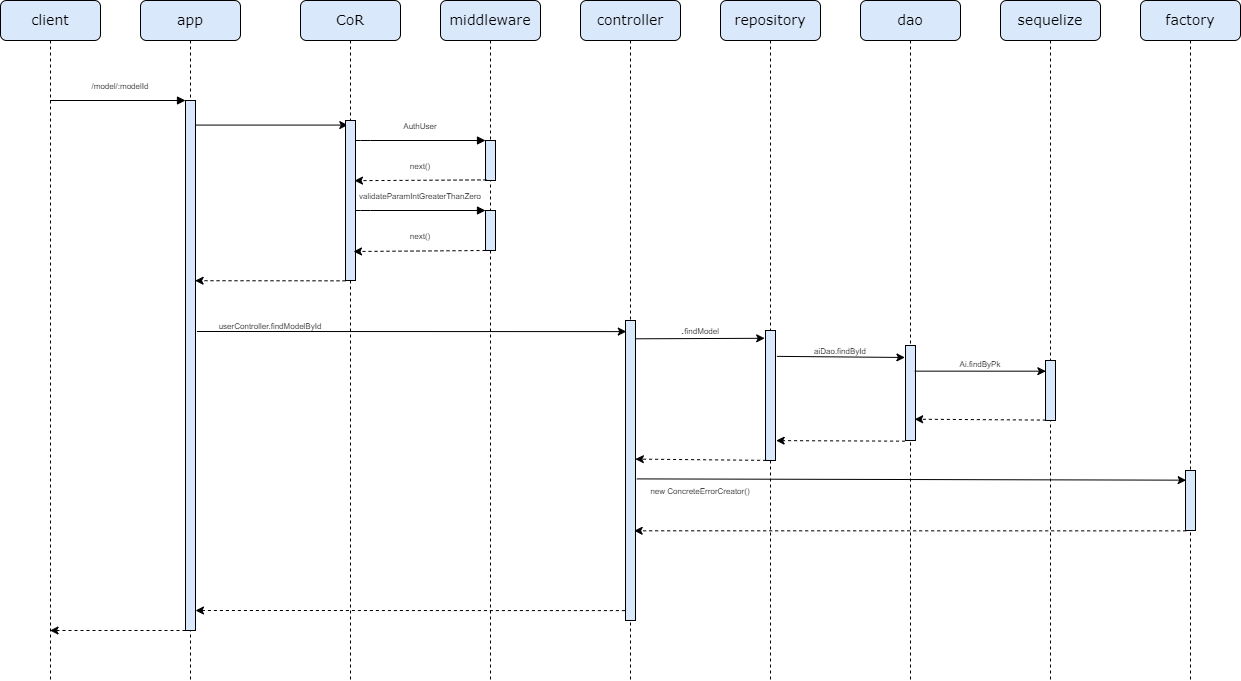

The diagram above was exported from draw.io. Its source (the exported page's mxGraphModel, read from the mxfile embedded in the PNG):
<mxGraphModel dx="1050" dy="557" grid="1" gridSize="10" guides="1" tooltips="1" connect="1" arrows="1" fold="1" page="1" pageScale="1" pageWidth="1100" pageHeight="850" background="none" math="0" shadow="0">
  <root>
    <mxCell id="0" />
    <mxCell id="1" parent="0" />
    <mxCell id="7baba1c4bc27f4b0-2" value="&lt;font style=&quot;font-size: 14px;&quot;&gt;app&lt;/font&gt;" style="shape=umlLifeline;perimeter=lifelinePerimeter;whiteSpace=wrap;html=1;container=1;collapsible=0;recursiveResize=0;outlineConnect=0;rounded=1;shadow=0;comic=0;labelBackgroundColor=none;strokeWidth=1;fontFamily=Verdana;fontSize=12;align=center;fillColor=#dae8fc;strokeColor=#000000;" parent="1" vertex="1">
      <mxGeometry x="240" y="80" width="100" height="680" as="geometry" />
    </mxCell>
    <mxCell id="0iK-NUtsnivw2XBA5Ww8-6" value="" style="html=1;points=[];perimeter=orthogonalPerimeter;rounded=0;shadow=0;comic=0;labelBackgroundColor=none;strokeWidth=1;fontFamily=Verdana;fontSize=12;align=center;fillColor=#dae8fc;strokeColor=#000000;" parent="7baba1c4bc27f4b0-2" vertex="1">
      <mxGeometry x="45" y="100" width="10" height="530" as="geometry" />
    </mxCell>
    <mxCell id="s3P4rsDwl6qwPSs3HGDm-1" value="" style="endArrow=classic;html=1;rounded=0;exitX=1.22;exitY=0.86;exitDx=0;exitDy=0;exitPerimeter=0;" parent="7baba1c4bc27f4b0-2" edge="1">
      <mxGeometry width="50" height="50" relative="1" as="geometry">
        <mxPoint x="55.00000000000006" y="124.57999999999993" as="sourcePoint" />
        <mxPoint x="207.30000000000024" y="124.57999999999993" as="targetPoint" />
      </mxGeometry>
    </mxCell>
    <mxCell id="7baba1c4bc27f4b0-3" value="&lt;font style=&quot;font-size: 14px;&quot;&gt;CoR&lt;/font&gt;" style="shape=umlLifeline;perimeter=lifelinePerimeter;whiteSpace=wrap;html=1;container=1;collapsible=0;recursiveResize=0;outlineConnect=0;rounded=1;shadow=0;comic=0;labelBackgroundColor=none;strokeWidth=1;fontFamily=Verdana;fontSize=12;align=center;fillColor=#dae8fc;strokeColor=#000000;" parent="1" vertex="1">
      <mxGeometry x="400" y="80" width="100" height="680" as="geometry" />
    </mxCell>
    <mxCell id="7baba1c4bc27f4b0-13" value="" style="html=1;points=[];perimeter=orthogonalPerimeter;rounded=0;shadow=0;comic=0;labelBackgroundColor=none;strokeWidth=1;fontFamily=Verdana;fontSize=12;align=center;fillColor=#dae8fc;strokeColor=#000000;" parent="7baba1c4bc27f4b0-3" vertex="1">
      <mxGeometry x="45" y="120" width="10" height="160" as="geometry" />
    </mxCell>
    <mxCell id="7baba1c4bc27f4b0-4" value="&lt;font style=&quot;font-size: 14px;&quot;&gt;middleware&lt;/font&gt;" style="shape=umlLifeline;perimeter=lifelinePerimeter;whiteSpace=wrap;html=1;container=1;collapsible=0;recursiveResize=0;outlineConnect=0;rounded=1;shadow=0;comic=0;labelBackgroundColor=none;strokeWidth=1;fontFamily=Verdana;fontSize=12;align=center;fillColor=#dae8fc;strokeColor=#000000;" parent="1" vertex="1">
      <mxGeometry x="540" y="80" width="100" height="680" as="geometry" />
    </mxCell>
    <mxCell id="7baba1c4bc27f4b0-19" value="" style="html=1;points=[];perimeter=orthogonalPerimeter;rounded=0;shadow=0;comic=0;labelBackgroundColor=none;strokeWidth=1;fontFamily=Verdana;fontSize=12;align=center;fillColor=#dae8fc;strokeColor=#000000;" parent="7baba1c4bc27f4b0-4" vertex="1">
      <mxGeometry x="45" y="140" width="10" height="40" as="geometry" />
    </mxCell>
    <mxCell id="fbYnbTgHf1xteLUwnhXE-1" value="" style="html=1;points=[];perimeter=orthogonalPerimeter;rounded=0;shadow=0;comic=0;labelBackgroundColor=none;strokeWidth=1;fontFamily=Verdana;fontSize=12;align=center;fillColor=#dae8fc;strokeColor=#000000;" parent="7baba1c4bc27f4b0-4" vertex="1">
      <mxGeometry x="45" y="210" width="10" height="40" as="geometry" />
    </mxCell>
    <mxCell id="fbYnbTgHf1xteLUwnhXE-2" value="" style="html=1;verticalAlign=bottom;endArrow=block;labelBackgroundColor=none;fontFamily=Verdana;fontSize=12;edgeStyle=elbowEdgeStyle;elbow=vertical;" parent="7baba1c4bc27f4b0-4" edge="1">
      <mxGeometry relative="1" as="geometry">
        <mxPoint x="-85" y="210" as="sourcePoint" />
        <Array as="points">
          <mxPoint x="-80" y="210" />
        </Array>
        <mxPoint x="45" y="210" as="targetPoint" />
      </mxGeometry>
    </mxCell>
    <mxCell id="fbYnbTgHf1xteLUwnhXE-3" value="" style="endArrow=classic;html=1;rounded=0;exitX=0.1;exitY=0.985;exitDx=0;exitDy=0;exitPerimeter=0;dashed=1;entryX=0.9;entryY=0.376;entryDx=0;entryDy=0;entryPerimeter=0;" parent="7baba1c4bc27f4b0-4" edge="1">
      <mxGeometry width="50" height="50" relative="1" as="geometry">
        <mxPoint x="45" y="250" as="sourcePoint" />
        <mxPoint x="-87" y="251" as="targetPoint" />
      </mxGeometry>
    </mxCell>
    <mxCell id="0iK-NUtsnivw2XBA5Ww8-13" value="&lt;font style=&quot;font-size: 8px;&quot;&gt;next()&lt;/font&gt;" style="text;html=1;align=center;verticalAlign=middle;whiteSpace=wrap;rounded=0;" parent="7baba1c4bc27f4b0-4" vertex="1">
      <mxGeometry x="-50" y="150" width="60" height="30" as="geometry" />
    </mxCell>
    <mxCell id="7baba1c4bc27f4b0-5" value="&lt;span style=&quot;font-size: 14px;&quot;&gt;controller&lt;/span&gt;" style="shape=umlLifeline;perimeter=lifelinePerimeter;whiteSpace=wrap;html=1;container=1;collapsible=0;recursiveResize=0;outlineConnect=0;rounded=1;shadow=0;comic=0;labelBackgroundColor=none;strokeWidth=1;fontFamily=Verdana;fontSize=12;align=center;fillColor=#dae8fc;strokeColor=#000000;" parent="1" vertex="1">
      <mxGeometry x="680" y="80" width="100" height="680" as="geometry" />
    </mxCell>
    <mxCell id="s3P4rsDwl6qwPSs3HGDm-6" value="" style="html=1;points=[];perimeter=orthogonalPerimeter;rounded=0;shadow=0;comic=0;labelBackgroundColor=none;strokeWidth=1;fontFamily=Verdana;fontSize=12;align=center;fillColor=#dae8fc;strokeColor=#000000;" parent="7baba1c4bc27f4b0-5" vertex="1">
      <mxGeometry x="45" y="320" width="10" height="300" as="geometry" />
    </mxCell>
    <mxCell id="7baba1c4bc27f4b0-6" value="&lt;span style=&quot;font-size: 14px;&quot;&gt;repository&lt;/span&gt;" style="shape=umlLifeline;perimeter=lifelinePerimeter;whiteSpace=wrap;html=1;container=1;collapsible=0;recursiveResize=0;outlineConnect=0;rounded=1;shadow=0;comic=0;labelBackgroundColor=none;strokeWidth=1;fontFamily=Verdana;fontSize=12;align=center;fillColor=#dae8fc;strokeColor=#000000;" parent="1" vertex="1">
      <mxGeometry x="820" y="80" width="100" height="680" as="geometry" />
    </mxCell>
    <mxCell id="s3P4rsDwl6qwPSs3HGDm-11" value="" style="html=1;points=[];perimeter=orthogonalPerimeter;rounded=0;shadow=0;comic=0;labelBackgroundColor=none;strokeWidth=1;fontFamily=Verdana;fontSize=12;align=center;fillColor=#dae8fc;strokeColor=#000000;" parent="7baba1c4bc27f4b0-6" vertex="1">
      <mxGeometry x="45" y="330" width="10" height="130" as="geometry" />
    </mxCell>
    <mxCell id="7baba1c4bc27f4b0-7" value="&lt;span style=&quot;font-size: 14px;&quot;&gt;dao&lt;/span&gt;" style="shape=umlLifeline;perimeter=lifelinePerimeter;whiteSpace=wrap;html=1;container=1;collapsible=0;recursiveResize=0;outlineConnect=0;rounded=1;shadow=0;comic=0;labelBackgroundColor=none;strokeWidth=1;fontFamily=Verdana;fontSize=12;align=center;fillColor=#dae8fc;strokeColor=#000000;" parent="1" vertex="1">
      <mxGeometry x="960" y="80" width="100" height="680" as="geometry" />
    </mxCell>
    <mxCell id="s3P4rsDwl6qwPSs3HGDm-8" value="" style="html=1;points=[];perimeter=orthogonalPerimeter;rounded=0;shadow=0;comic=0;labelBackgroundColor=none;strokeWidth=1;fontFamily=Verdana;fontSize=12;align=center;fillColor=#dae8fc;strokeColor=#000000;" parent="7baba1c4bc27f4b0-7" vertex="1">
      <mxGeometry x="45" y="345" width="10" height="95" as="geometry" />
    </mxCell>
    <mxCell id="7baba1c4bc27f4b0-8" value="&lt;font style=&quot;font-size: 14px;&quot;&gt;client&lt;/font&gt;" style="shape=umlLifeline;perimeter=lifelinePerimeter;whiteSpace=wrap;html=1;container=1;collapsible=0;recursiveResize=0;outlineConnect=0;rounded=1;shadow=0;comic=0;labelBackgroundColor=none;strokeWidth=1;fontFamily=Verdana;fontSize=12;align=center;fillColor=#dae8fc;strokeColor=#000000;" parent="1" vertex="1">
      <mxGeometry x="100" y="80" width="100" height="680" as="geometry" />
    </mxCell>
    <mxCell id="s3P4rsDwl6qwPSs3HGDm-28" value="" style="endArrow=classic;html=1;rounded=0;exitX=0.1;exitY=0.87;exitDx=0;exitDy=0;exitPerimeter=0;dashed=1;" parent="7baba1c4bc27f4b0-8" target="7baba1c4bc27f4b0-8" edge="1">
      <mxGeometry width="50" height="50" relative="1" as="geometry">
        <mxPoint x="185" y="630" as="sourcePoint" />
        <mxPoint x="58.66666666666674" y="630" as="targetPoint" />
      </mxGeometry>
    </mxCell>
    <mxCell id="7baba1c4bc27f4b0-17" value="" style="html=1;verticalAlign=bottom;endArrow=block;labelBackgroundColor=none;fontFamily=Verdana;fontSize=12;edgeStyle=elbowEdgeStyle;elbow=vertical;" parent="1" source="7baba1c4bc27f4b0-13" edge="1">
      <mxGeometry relative="1" as="geometry">
        <mxPoint x="510" y="220" as="sourcePoint" />
        <Array as="points">
          <mxPoint x="460" y="220" />
        </Array>
        <mxPoint x="585" y="220" as="targetPoint" />
      </mxGeometry>
    </mxCell>
    <mxCell id="7baba1c4bc27f4b0-11" value="" style="html=1;verticalAlign=bottom;endArrow=block;entryX=0;entryY=0;labelBackgroundColor=none;fontFamily=Verdana;fontSize=12;edgeStyle=elbowEdgeStyle;elbow=vertical;" parent="1" source="7baba1c4bc27f4b0-8" edge="1">
      <mxGeometry relative="1" as="geometry">
        <mxPoint x="155" y="180" as="sourcePoint" />
        <mxPoint x="285" y="180" as="targetPoint" />
      </mxGeometry>
    </mxCell>
    <mxCell id="0iK-NUtsnivw2XBA5Ww8-3" value="" style="endArrow=classic;html=1;rounded=0;exitX=0.003;exitY=1.002;exitDx=0;exitDy=0;exitPerimeter=0;dashed=1;entryX=0.96;entryY=0.34;entryDx=0;entryDy=0;entryPerimeter=0;" parent="1" source="7baba1c4bc27f4b0-13" target="0iK-NUtsnivw2XBA5Ww8-6" edge="1">
      <mxGeometry width="50" height="50" relative="1" as="geometry">
        <mxPoint x="440" y="549" as="sourcePoint" />
        <mxPoint x="560" y="500" as="targetPoint" />
      </mxGeometry>
    </mxCell>
    <mxCell id="s3P4rsDwl6qwPSs3HGDm-2" value="" style="endArrow=classic;html=1;rounded=0;exitX=0.1;exitY=0.985;exitDx=0;exitDy=0;exitPerimeter=0;dashed=1;entryX=0.9;entryY=0.376;entryDx=0;entryDy=0;entryPerimeter=0;" parent="1" source="7baba1c4bc27f4b0-19" target="7baba1c4bc27f4b0-13" edge="1">
      <mxGeometry width="50" height="50" relative="1" as="geometry">
        <mxPoint x="490" y="290" as="sourcePoint" />
        <mxPoint x="460" y="260" as="targetPoint" />
      </mxGeometry>
    </mxCell>
    <mxCell id="s3P4rsDwl6qwPSs3HGDm-4" value="" style="endArrow=classic;html=1;rounded=0;entryX=0.08;entryY=0.037;entryDx=0;entryDy=0;entryPerimeter=0;exitX=1.14;exitY=0.85;exitDx=0;exitDy=0;exitPerimeter=0;" parent="1" target="s3P4rsDwl6qwPSs3HGDm-6" edge="1">
      <mxGeometry width="50" height="50" relative="1" as="geometry">
        <mxPoint x="296.4000000000001" y="411" as="sourcePoint" />
        <mxPoint x="560" y="310" as="targetPoint" />
      </mxGeometry>
    </mxCell>
    <mxCell id="s3P4rsDwl6qwPSs3HGDm-13" value="&lt;span style=&quot;font-size: 14px;&quot;&gt;factory&lt;/span&gt;" style="shape=umlLifeline;perimeter=lifelinePerimeter;whiteSpace=wrap;html=1;container=1;collapsible=0;recursiveResize=0;outlineConnect=0;rounded=1;shadow=0;comic=0;labelBackgroundColor=none;strokeWidth=1;fontFamily=Verdana;fontSize=12;align=center;fillColor=#dae8fc;strokeColor=#000000;" parent="1" vertex="1">
      <mxGeometry x="1240" y="80" width="100" height="680" as="geometry" />
    </mxCell>
    <mxCell id="s3P4rsDwl6qwPSs3HGDm-21" value="" style="html=1;points=[];perimeter=orthogonalPerimeter;rounded=0;shadow=0;comic=0;labelBackgroundColor=none;strokeWidth=1;fontFamily=Verdana;fontSize=12;align=center;fillColor=#dae8fc;strokeColor=#000000;" parent="s3P4rsDwl6qwPSs3HGDm-13" vertex="1">
      <mxGeometry x="45" y="470" width="10" height="60" as="geometry" />
    </mxCell>
    <mxCell id="s3P4rsDwl6qwPSs3HGDm-27" value="" style="endArrow=classic;html=1;rounded=0;exitX=-0.06;exitY=0.967;exitDx=0;exitDy=0;exitPerimeter=0;dashed=1;" parent="1" source="s3P4rsDwl6qwPSs3HGDm-6" edge="1">
      <mxGeometry width="50" height="50" relative="1" as="geometry">
        <mxPoint x="470" y="440" as="sourcePoint" />
        <mxPoint x="295" y="690" as="targetPoint" />
      </mxGeometry>
    </mxCell>
    <mxCell id="fbYnbTgHf1xteLUwnhXE-4" value="&lt;font style=&quot;font-size: 8px;&quot;&gt;next()&lt;/font&gt;" style="text;html=1;align=center;verticalAlign=middle;whiteSpace=wrap;rounded=0;" parent="1" vertex="1">
      <mxGeometry x="490" y="300" width="60" height="30" as="geometry" />
    </mxCell>
    <mxCell id="kUkiQTAkLY4rTkIs9AwD-1" value="&lt;span style=&quot;font-size: 14px;&quot;&gt;sequelize&lt;/span&gt;" style="shape=umlLifeline;perimeter=lifelinePerimeter;whiteSpace=wrap;html=1;container=1;collapsible=0;recursiveResize=0;outlineConnect=0;rounded=1;shadow=0;comic=0;labelBackgroundColor=none;strokeWidth=1;fontFamily=Verdana;fontSize=12;align=center;fillColor=#dae8fc;strokeColor=#000000;" parent="1" vertex="1">
      <mxGeometry x="1100" y="80" width="100" height="680" as="geometry" />
    </mxCell>
    <mxCell id="kUkiQTAkLY4rTkIs9AwD-2" value="" style="html=1;points=[];perimeter=orthogonalPerimeter;rounded=0;shadow=0;comic=0;labelBackgroundColor=none;strokeWidth=1;fontFamily=Verdana;fontSize=12;align=center;fillColor=#dae8fc;strokeColor=#000000;" parent="kUkiQTAkLY4rTkIs9AwD-1" vertex="1">
      <mxGeometry x="45" y="360" width="10" height="60" as="geometry" />
    </mxCell>
    <mxCell id="UvHMGlOzyM3ZGll4DyxE-1" value="&lt;font style=&quot;font-size: 8px;&quot;&gt;/model/:modelId&lt;/font&gt;" style="text;html=1;align=center;verticalAlign=middle;whiteSpace=wrap;rounded=0;" parent="1" vertex="1">
      <mxGeometry x="190" y="150" width="60" height="30" as="geometry" />
    </mxCell>
    <mxCell id="UvHMGlOzyM3ZGll4DyxE-2" value="&lt;font style=&quot;font-size: 8px;&quot;&gt;AuthUser&lt;/font&gt;" style="text;html=1;align=center;verticalAlign=middle;whiteSpace=wrap;rounded=0;" parent="1" vertex="1">
      <mxGeometry x="490" y="190" width="60" height="30" as="geometry" />
    </mxCell>
    <mxCell id="UvHMGlOzyM3ZGll4DyxE-3" value="&lt;font style=&quot;font-size: 8px;&quot;&gt;validateParamIntGreaterThanZero&lt;/font&gt;" style="text;html=1;align=center;verticalAlign=middle;whiteSpace=wrap;rounded=0;" parent="1" vertex="1">
      <mxGeometry x="490" y="260" width="60" height="30" as="geometry" />
    </mxCell>
    <mxCell id="UvHMGlOzyM3ZGll4DyxE-4" value="&lt;font style=&quot;font-size: 8px;&quot;&gt;userController.findModelById&lt;/font&gt;" style="text;html=1;align=center;verticalAlign=middle;whiteSpace=wrap;rounded=0;" parent="1" vertex="1">
      <mxGeometry x="340" y="390" width="60" height="30" as="geometry" />
    </mxCell>
    <mxCell id="UvHMGlOzyM3ZGll4DyxE-5" value="" style="endArrow=classic;html=1;rounded=0;exitX=0.98;exitY=0.061;exitDx=0;exitDy=0;exitPerimeter=0;entryX=-0.081;entryY=0.06;entryDx=0;entryDy=0;entryPerimeter=0;" parent="1" source="s3P4rsDwl6qwPSs3HGDm-6" target="s3P4rsDwl6qwPSs3HGDm-11" edge="1">
      <mxGeometry width="50" height="50" relative="1" as="geometry">
        <mxPoint x="770" y="425" as="sourcePoint" />
        <mxPoint x="820" y="375" as="targetPoint" />
      </mxGeometry>
    </mxCell>
    <mxCell id="UvHMGlOzyM3ZGll4DyxE-6" value=".&lt;font style=&quot;font-size: 8px;&quot;&gt;findModel&lt;/font&gt;" style="text;html=1;align=center;verticalAlign=middle;whiteSpace=wrap;rounded=0;" parent="1" vertex="1">
      <mxGeometry x="770" y="400" width="60" height="20" as="geometry" />
    </mxCell>
    <mxCell id="UvHMGlOzyM3ZGll4DyxE-7" value="" style="endArrow=classic;html=1;rounded=0;exitX=1.14;exitY=0.199;exitDx=0;exitDy=0;exitPerimeter=0;entryX=-0.06;entryY=0.126;entryDx=0;entryDy=0;entryPerimeter=0;" parent="1" source="s3P4rsDwl6qwPSs3HGDm-11" target="s3P4rsDwl6qwPSs3HGDm-8" edge="1">
      <mxGeometry width="50" height="50" relative="1" as="geometry">
        <mxPoint x="910" y="450" as="sourcePoint" />
        <mxPoint x="960" y="400" as="targetPoint" />
      </mxGeometry>
    </mxCell>
    <mxCell id="UvHMGlOzyM3ZGll4DyxE-8" value="&lt;font style=&quot;font-size: 8px;&quot;&gt;aiDao.findById&lt;/font&gt;" style="text;html=1;align=center;verticalAlign=middle;whiteSpace=wrap;rounded=0;" parent="1" vertex="1">
      <mxGeometry x="910" y="420" width="60" height="20" as="geometry" />
    </mxCell>
    <mxCell id="UvHMGlOzyM3ZGll4DyxE-9" value="" style="endArrow=classic;html=1;rounded=0;exitX=0.917;exitY=0.27;exitDx=0;exitDy=0;exitPerimeter=0;entryX=0.037;entryY=0.178;entryDx=0;entryDy=0;entryPerimeter=0;" parent="1" source="s3P4rsDwl6qwPSs3HGDm-8" target="kUkiQTAkLY4rTkIs9AwD-2" edge="1">
      <mxGeometry width="50" height="50" relative="1" as="geometry">
        <mxPoint x="1060" y="460" as="sourcePoint" />
        <mxPoint x="1110" y="410" as="targetPoint" />
      </mxGeometry>
    </mxCell>
    <mxCell id="UvHMGlOzyM3ZGll4DyxE-10" value="&lt;font style=&quot;font-size: 8px;&quot;&gt;Ai.findByPk&lt;/font&gt;" style="text;html=1;align=center;verticalAlign=middle;whiteSpace=wrap;rounded=0;" parent="1" vertex="1">
      <mxGeometry x="1050" y="430" width="60" height="25" as="geometry" />
    </mxCell>
    <mxCell id="UvHMGlOzyM3ZGll4DyxE-11" value="" style="endArrow=classic;html=1;rounded=0;exitX=0.037;exitY=0.993;exitDx=0;exitDy=0;exitPerimeter=0;entryX=0.917;entryY=0.776;entryDx=0;entryDy=0;entryPerimeter=0;dashed=1;" parent="1" source="kUkiQTAkLY4rTkIs9AwD-2" target="s3P4rsDwl6qwPSs3HGDm-8" edge="1">
      <mxGeometry width="50" height="50" relative="1" as="geometry">
        <mxPoint x="1040" y="510" as="sourcePoint" />
        <mxPoint x="1090" y="460" as="targetPoint" />
      </mxGeometry>
    </mxCell>
    <mxCell id="UvHMGlOzyM3ZGll4DyxE-12" value="" style="endArrow=classic;html=1;rounded=0;exitX=-0.043;exitY=1.007;exitDx=0;exitDy=0;exitPerimeter=0;entryX=1.066;entryY=0.847;entryDx=0;entryDy=0;entryPerimeter=0;dashed=1;" parent="1" source="s3P4rsDwl6qwPSs3HGDm-8" target="s3P4rsDwl6qwPSs3HGDm-11" edge="1">
      <mxGeometry width="50" height="50" relative="1" as="geometry">
        <mxPoint x="900" y="490" as="sourcePoint" />
        <mxPoint x="950" y="440" as="targetPoint" />
      </mxGeometry>
    </mxCell>
    <mxCell id="UvHMGlOzyM3ZGll4DyxE-13" value="" style="endArrow=classic;html=1;rounded=0;exitX=0.06;exitY=0.999;exitDx=0;exitDy=0;exitPerimeter=0;entryX=0.986;entryY=0.462;entryDx=0;entryDy=0;entryPerimeter=0;dashed=1;" parent="1" source="s3P4rsDwl6qwPSs3HGDm-11" target="s3P4rsDwl6qwPSs3HGDm-6" edge="1">
      <mxGeometry width="50" height="50" relative="1" as="geometry">
        <mxPoint x="775" y="520" as="sourcePoint" />
        <mxPoint x="825" y="470" as="targetPoint" />
      </mxGeometry>
    </mxCell>
    <mxCell id="UvHMGlOzyM3ZGll4DyxE-14" value="" style="endArrow=classic;html=1;rounded=0;exitX=1.133;exitY=0.528;exitDx=0;exitDy=0;exitPerimeter=0;entryX=0.067;entryY=0.161;entryDx=0;entryDy=0;entryPerimeter=0;" parent="1" source="s3P4rsDwl6qwPSs3HGDm-6" target="s3P4rsDwl6qwPSs3HGDm-21" edge="1">
      <mxGeometry width="50" height="50" relative="1" as="geometry">
        <mxPoint x="1080" y="570" as="sourcePoint" />
        <mxPoint x="1130" y="520" as="targetPoint" />
      </mxGeometry>
    </mxCell>
    <mxCell id="UvHMGlOzyM3ZGll4DyxE-15" value="&lt;font style=&quot;font-size: 8px;&quot;&gt;new ConcreteErrorCreator()&lt;/font&gt;" style="text;html=1;align=center;verticalAlign=middle;whiteSpace=wrap;rounded=0;" parent="1" vertex="1">
      <mxGeometry x="740" y="560" width="120" height="20" as="geometry" />
    </mxCell>
    <mxCell id="UvHMGlOzyM3ZGll4DyxE-16" value="" style="endArrow=classic;html=1;rounded=0;exitX=0.067;exitY=1.006;exitDx=0;exitDy=0;exitPerimeter=0;entryX=0.867;entryY=0.701;entryDx=0;entryDy=0;entryPerimeter=0;dashed=1;" parent="1" source="s3P4rsDwl6qwPSs3HGDm-21" target="s3P4rsDwl6qwPSs3HGDm-6" edge="1">
      <mxGeometry width="50" height="50" relative="1" as="geometry">
        <mxPoint x="1080" y="580" as="sourcePoint" />
        <mxPoint x="1130" y="530" as="targetPoint" />
      </mxGeometry>
    </mxCell>
  </root>
</mxGraphModel>